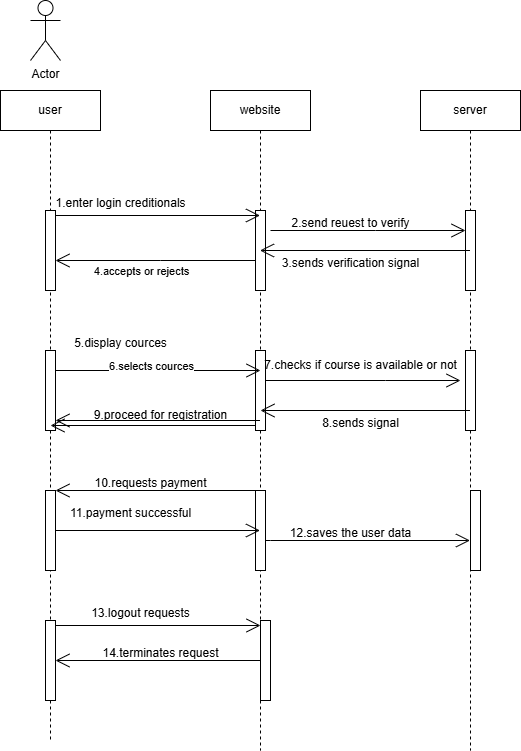

The diagram above was exported from draw.io. Its source (the exported page's mxGraphModel, read from the mxfile embedded in the PNG):
<mxGraphModel dx="1426" dy="785" grid="1" gridSize="10" guides="1" tooltips="1" connect="1" arrows="1" fold="1" page="1" pageScale="1" pageWidth="850" pageHeight="1100" math="0" shadow="0">
  <root>
    <mxCell id="0" />
    <mxCell id="1" parent="0" />
    <mxCell id="HQp5Z8LLl4lNZSDY9q0Q-1" value="Actor" style="shape=umlActor;verticalLabelPosition=bottom;verticalAlign=top;html=1;" vertex="1" parent="1">
      <mxGeometry x="130" y="120" width="30" height="60" as="geometry" />
    </mxCell>
    <mxCell id="HQp5Z8LLl4lNZSDY9q0Q-7" value="user" style="shape=umlLifeline;perimeter=lifelinePerimeter;whiteSpace=wrap;html=1;container=1;dropTarget=0;collapsible=0;recursiveResize=0;outlineConnect=0;portConstraint=eastwest;newEdgeStyle={&quot;curved&quot;:0,&quot;rounded&quot;:0};" vertex="1" parent="1">
      <mxGeometry x="100" y="210" width="100" height="650" as="geometry" />
    </mxCell>
    <mxCell id="HQp5Z8LLl4lNZSDY9q0Q-10" value="" style="html=1;points=[[0,0,0,0,5],[0,1,0,0,-5],[1,0,0,0,5],[1,1,0,0,-5]];perimeter=orthogonalPerimeter;outlineConnect=0;targetShapes=umlLifeline;portConstraint=eastwest;newEdgeStyle={&quot;curved&quot;:0,&quot;rounded&quot;:0};" vertex="1" parent="HQp5Z8LLl4lNZSDY9q0Q-7">
      <mxGeometry x="45" y="120" width="10" height="80" as="geometry" />
    </mxCell>
    <mxCell id="HQp5Z8LLl4lNZSDY9q0Q-30" value="" style="html=1;points=[[0,0,0,0,5],[0,1,0,0,-5],[1,0,0,0,5],[1,1,0,0,-5]];perimeter=orthogonalPerimeter;outlineConnect=0;targetShapes=umlLifeline;portConstraint=eastwest;newEdgeStyle={&quot;curved&quot;:0,&quot;rounded&quot;:0};" vertex="1" parent="HQp5Z8LLl4lNZSDY9q0Q-7">
      <mxGeometry x="45" y="260" width="10" height="80" as="geometry" />
    </mxCell>
    <mxCell id="HQp5Z8LLl4lNZSDY9q0Q-45" value="" style="html=1;points=[[0,0,0,0,5],[0,1,0,0,-5],[1,0,0,0,5],[1,1,0,0,-5]];perimeter=orthogonalPerimeter;outlineConnect=0;targetShapes=umlLifeline;portConstraint=eastwest;newEdgeStyle={&quot;curved&quot;:0,&quot;rounded&quot;:0};" vertex="1" parent="HQp5Z8LLl4lNZSDY9q0Q-7">
      <mxGeometry x="45" y="400" width="10" height="80" as="geometry" />
    </mxCell>
    <mxCell id="HQp5Z8LLl4lNZSDY9q0Q-56" value="" style="html=1;points=[[0,0,0,0,5],[0,1,0,0,-5],[1,0,0,0,5],[1,1,0,0,-5]];perimeter=orthogonalPerimeter;outlineConnect=0;targetShapes=umlLifeline;portConstraint=eastwest;newEdgeStyle={&quot;curved&quot;:0,&quot;rounded&quot;:0};" vertex="1" parent="HQp5Z8LLl4lNZSDY9q0Q-7">
      <mxGeometry x="45" y="530" width="10" height="80" as="geometry" />
    </mxCell>
    <mxCell id="HQp5Z8LLl4lNZSDY9q0Q-8" value="website" style="shape=umlLifeline;perimeter=lifelinePerimeter;whiteSpace=wrap;html=1;container=1;dropTarget=0;collapsible=0;recursiveResize=0;outlineConnect=0;portConstraint=eastwest;newEdgeStyle={&quot;curved&quot;:0,&quot;rounded&quot;:0};" vertex="1" parent="1">
      <mxGeometry x="310" y="210" width="100" height="660" as="geometry" />
    </mxCell>
    <mxCell id="HQp5Z8LLl4lNZSDY9q0Q-11" value="" style="html=1;points=[[0,0,0,0,5],[0,1,0,0,-5],[1,0,0,0,5],[1,1,0,0,-5]];perimeter=orthogonalPerimeter;outlineConnect=0;targetShapes=umlLifeline;portConstraint=eastwest;newEdgeStyle={&quot;curved&quot;:0,&quot;rounded&quot;:0};" vertex="1" parent="HQp5Z8LLl4lNZSDY9q0Q-8">
      <mxGeometry x="45" y="120" width="10" height="80" as="geometry" />
    </mxCell>
    <mxCell id="HQp5Z8LLl4lNZSDY9q0Q-31" value="" style="html=1;points=[[0,0,0,0,5],[0,1,0,0,-5],[1,0,0,0,5],[1,1,0,0,-5]];perimeter=orthogonalPerimeter;outlineConnect=0;targetShapes=umlLifeline;portConstraint=eastwest;newEdgeStyle={&quot;curved&quot;:0,&quot;rounded&quot;:0};" vertex="1" parent="HQp5Z8LLl4lNZSDY9q0Q-8">
      <mxGeometry x="45" y="260" width="10" height="80" as="geometry" />
    </mxCell>
    <mxCell id="HQp5Z8LLl4lNZSDY9q0Q-46" value="" style="html=1;points=[[0,0,0,0,5],[0,1,0,0,-5],[1,0,0,0,5],[1,1,0,0,-5]];perimeter=orthogonalPerimeter;outlineConnect=0;targetShapes=umlLifeline;portConstraint=eastwest;newEdgeStyle={&quot;curved&quot;:0,&quot;rounded&quot;:0};" vertex="1" parent="HQp5Z8LLl4lNZSDY9q0Q-8">
      <mxGeometry x="45" y="400" width="10" height="80" as="geometry" />
    </mxCell>
    <mxCell id="HQp5Z8LLl4lNZSDY9q0Q-57" value="" style="html=1;points=[[0,0,0,0,5],[0,1,0,0,-5],[1,0,0,0,5],[1,1,0,0,-5]];perimeter=orthogonalPerimeter;outlineConnect=0;targetShapes=umlLifeline;portConstraint=eastwest;newEdgeStyle={&quot;curved&quot;:0,&quot;rounded&quot;:0};" vertex="1" parent="HQp5Z8LLl4lNZSDY9q0Q-8">
      <mxGeometry x="50" y="530" width="10" height="80" as="geometry" />
    </mxCell>
    <mxCell id="HQp5Z8LLl4lNZSDY9q0Q-9" value="server" style="shape=umlLifeline;perimeter=lifelinePerimeter;whiteSpace=wrap;html=1;container=1;dropTarget=0;collapsible=0;recursiveResize=0;outlineConnect=0;portConstraint=eastwest;newEdgeStyle={&quot;curved&quot;:0,&quot;rounded&quot;:0};" vertex="1" parent="1">
      <mxGeometry x="520" y="210" width="100" height="660" as="geometry" />
    </mxCell>
    <mxCell id="HQp5Z8LLl4lNZSDY9q0Q-12" value="" style="html=1;points=[[0,0,0,0,5],[0,1,0,0,-5],[1,0,0,0,5],[1,1,0,0,-5]];perimeter=orthogonalPerimeter;outlineConnect=0;targetShapes=umlLifeline;portConstraint=eastwest;newEdgeStyle={&quot;curved&quot;:0,&quot;rounded&quot;:0};" vertex="1" parent="HQp5Z8LLl4lNZSDY9q0Q-9">
      <mxGeometry x="45" y="120" width="10" height="80" as="geometry" />
    </mxCell>
    <mxCell id="HQp5Z8LLl4lNZSDY9q0Q-32" value="" style="html=1;points=[[0,0,0,0,5],[0,1,0,0,-5],[1,0,0,0,5],[1,1,0,0,-5]];perimeter=orthogonalPerimeter;outlineConnect=0;targetShapes=umlLifeline;portConstraint=eastwest;newEdgeStyle={&quot;curved&quot;:0,&quot;rounded&quot;:0};" vertex="1" parent="HQp5Z8LLl4lNZSDY9q0Q-9">
      <mxGeometry x="45" y="260" width="10" height="80" as="geometry" />
    </mxCell>
    <mxCell id="HQp5Z8LLl4lNZSDY9q0Q-47" value="" style="html=1;points=[[0,0,0,0,5],[0,1,0,0,-5],[1,0,0,0,5],[1,1,0,0,-5]];perimeter=orthogonalPerimeter;outlineConnect=0;targetShapes=umlLifeline;portConstraint=eastwest;newEdgeStyle={&quot;curved&quot;:0,&quot;rounded&quot;:0};" vertex="1" parent="HQp5Z8LLl4lNZSDY9q0Q-9">
      <mxGeometry x="50" y="400" width="10" height="80" as="geometry" />
    </mxCell>
    <mxCell id="HQp5Z8LLl4lNZSDY9q0Q-13" value="" style="endArrow=open;endFill=1;endSize=12;html=1;rounded=0;exitX=1;exitY=0;exitDx=0;exitDy=5;exitPerimeter=0;" edge="1" parent="1" source="HQp5Z8LLl4lNZSDY9q0Q-10" target="HQp5Z8LLl4lNZSDY9q0Q-8">
      <mxGeometry width="160" relative="1" as="geometry">
        <mxPoint x="170" y="350" as="sourcePoint" />
        <mxPoint x="330" y="350" as="targetPoint" />
      </mxGeometry>
    </mxCell>
    <mxCell id="HQp5Z8LLl4lNZSDY9q0Q-14" value="" style="endArrow=open;endFill=1;endSize=12;html=1;rounded=0;" edge="1" parent="1">
      <mxGeometry width="160" relative="1" as="geometry">
        <mxPoint x="370" y="350" as="sourcePoint" />
        <mxPoint x="565" y="350" as="targetPoint" />
        <Array as="points">
          <mxPoint x="475" y="350" />
        </Array>
      </mxGeometry>
    </mxCell>
    <mxCell id="HQp5Z8LLl4lNZSDY9q0Q-24" value="" style="endArrow=open;endFill=1;endSize=12;html=1;rounded=0;" edge="1" parent="1" source="HQp5Z8LLl4lNZSDY9q0Q-11" target="HQp5Z8LLl4lNZSDY9q0Q-10">
      <mxGeometry width="160" relative="1" as="geometry">
        <mxPoint x="200" y="380" as="sourcePoint" />
        <mxPoint x="405" y="380" as="targetPoint" />
        <Array as="points">
          <mxPoint x="260" y="380" />
        </Array>
      </mxGeometry>
    </mxCell>
    <mxCell id="HQp5Z8LLl4lNZSDY9q0Q-29" value="4.accepts or rejects" style="edgeLabel;html=1;align=center;verticalAlign=middle;resizable=0;points=[];" vertex="1" connectable="0" parent="HQp5Z8LLl4lNZSDY9q0Q-24">
      <mxGeometry x="0.27" y="4" relative="1" as="geometry">
        <mxPoint x="12" y="6" as="offset" />
      </mxGeometry>
    </mxCell>
    <mxCell id="HQp5Z8LLl4lNZSDY9q0Q-25" value="" style="endArrow=open;endFill=1;endSize=12;html=1;rounded=0;" edge="1" parent="1">
      <mxGeometry width="160" relative="1" as="geometry">
        <mxPoint x="569.5" y="370" as="sourcePoint" />
        <mxPoint x="359.5" y="370" as="targetPoint" />
      </mxGeometry>
    </mxCell>
    <mxCell id="HQp5Z8LLl4lNZSDY9q0Q-26" value="1.enter login creditionals" style="text;html=1;align=center;verticalAlign=middle;resizable=0;points=[];autosize=1;strokeColor=none;fillColor=none;" vertex="1" parent="1">
      <mxGeometry x="145" y="308" width="150" height="30" as="geometry" />
    </mxCell>
    <mxCell id="HQp5Z8LLl4lNZSDY9q0Q-27" value="2.send reuest to verify" style="text;html=1;align=center;verticalAlign=middle;resizable=0;points=[];autosize=1;strokeColor=none;fillColor=none;" vertex="1" parent="1">
      <mxGeometry x="380" y="328" width="140" height="30" as="geometry" />
    </mxCell>
    <mxCell id="HQp5Z8LLl4lNZSDY9q0Q-28" value="3.sends verification signal" style="text;html=1;align=center;verticalAlign=middle;resizable=0;points=[];autosize=1;strokeColor=none;fillColor=none;" vertex="1" parent="1">
      <mxGeometry x="370" y="368" width="160" height="30" as="geometry" />
    </mxCell>
    <mxCell id="HQp5Z8LLl4lNZSDY9q0Q-33" value="" style="endArrow=open;endFill=1;endSize=12;html=1;rounded=0;" edge="1" parent="1" source="HQp5Z8LLl4lNZSDY9q0Q-8" target="HQp5Z8LLl4lNZSDY9q0Q-30">
      <mxGeometry width="160" relative="1" as="geometry">
        <mxPoint x="350" y="410" as="sourcePoint" />
        <mxPoint x="510" y="410" as="targetPoint" />
      </mxGeometry>
    </mxCell>
    <mxCell id="HQp5Z8LLl4lNZSDY9q0Q-34" value="5.display cources" style="text;html=1;align=center;verticalAlign=middle;resizable=0;points=[];autosize=1;strokeColor=none;fillColor=none;" vertex="1" parent="1">
      <mxGeometry x="160" y="448" width="120" height="30" as="geometry" />
    </mxCell>
    <mxCell id="HQp5Z8LLl4lNZSDY9q0Q-36" value="" style="endArrow=open;endFill=1;endSize=12;html=1;rounded=0;" edge="1" parent="1" source="HQp5Z8LLl4lNZSDY9q0Q-9">
      <mxGeometry width="160" relative="1" as="geometry">
        <mxPoint x="420" y="530" as="sourcePoint" />
        <mxPoint x="360" y="530" as="targetPoint" />
      </mxGeometry>
    </mxCell>
    <mxCell id="HQp5Z8LLl4lNZSDY9q0Q-37" value="" style="endArrow=open;endFill=1;endSize=12;html=1;rounded=0;" edge="1" parent="1" source="HQp5Z8LLl4lNZSDY9q0Q-31">
      <mxGeometry width="160" relative="1" as="geometry">
        <mxPoint x="380" y="500" as="sourcePoint" />
        <mxPoint x="560" y="500" as="targetPoint" />
        <Array as="points">
          <mxPoint x="485" y="500" />
        </Array>
      </mxGeometry>
    </mxCell>
    <mxCell id="HQp5Z8LLl4lNZSDY9q0Q-38" value="7.checks if course is available or not" style="text;html=1;align=center;verticalAlign=middle;resizable=0;points=[];autosize=1;strokeColor=none;fillColor=none;" vertex="1" parent="1">
      <mxGeometry x="350" y="470" width="220" height="30" as="geometry" />
    </mxCell>
    <mxCell id="HQp5Z8LLl4lNZSDY9q0Q-40" value="8.sends signal" style="text;html=1;align=center;verticalAlign=middle;resizable=0;points=[];autosize=1;strokeColor=none;fillColor=none;" vertex="1" parent="1">
      <mxGeometry x="410" y="528" width="100" height="30" as="geometry" />
    </mxCell>
    <mxCell id="HQp5Z8LLl4lNZSDY9q0Q-41" value="" style="endArrow=open;endFill=1;endSize=12;html=1;rounded=0;" edge="1" parent="1" source="HQp5Z8LLl4lNZSDY9q0Q-30">
      <mxGeometry width="160" relative="1" as="geometry">
        <mxPoint x="250" y="490" as="sourcePoint" />
        <mxPoint x="360" y="490" as="targetPoint" />
      </mxGeometry>
    </mxCell>
    <mxCell id="HQp5Z8LLl4lNZSDY9q0Q-42" value="6.selects cources" style="edgeLabel;html=1;align=center;verticalAlign=middle;resizable=0;points=[];" vertex="1" connectable="0" parent="HQp5Z8LLl4lNZSDY9q0Q-41">
      <mxGeometry x="0.1317" y="-5" relative="1" as="geometry">
        <mxPoint x="-21" y="-10" as="offset" />
      </mxGeometry>
    </mxCell>
    <mxCell id="HQp5Z8LLl4lNZSDY9q0Q-43" value="" style="endArrow=open;endFill=1;endSize=12;html=1;rounded=0;exitX=0;exitY=1;exitDx=0;exitDy=-5;exitPerimeter=0;" edge="1" parent="1" source="HQp5Z8LLl4lNZSDY9q0Q-31">
      <mxGeometry width="160" relative="1" as="geometry">
        <mxPoint x="260" y="540" as="sourcePoint" />
        <mxPoint x="150" y="545" as="targetPoint" />
      </mxGeometry>
    </mxCell>
    <mxCell id="HQp5Z8LLl4lNZSDY9q0Q-44" value="9.proceed for registration" style="text;html=1;align=center;verticalAlign=middle;resizable=0;points=[];autosize=1;strokeColor=none;fillColor=none;" vertex="1" parent="1">
      <mxGeometry x="180" y="520" width="160" height="30" as="geometry" />
    </mxCell>
    <mxCell id="HQp5Z8LLl4lNZSDY9q0Q-48" value="" style="endArrow=open;endFill=1;endSize=12;html=1;rounded=0;" edge="1" parent="1" source="HQp5Z8LLl4lNZSDY9q0Q-8" target="HQp5Z8LLl4lNZSDY9q0Q-45">
      <mxGeometry width="160" relative="1" as="geometry">
        <mxPoint x="200" y="650" as="sourcePoint" />
        <mxPoint x="220" y="650" as="targetPoint" />
        <Array as="points" />
      </mxGeometry>
    </mxCell>
    <mxCell id="HQp5Z8LLl4lNZSDY9q0Q-50" value="10.requests payment" style="text;html=1;align=center;verticalAlign=middle;resizable=0;points=[];autosize=1;strokeColor=none;fillColor=none;" vertex="1" parent="1">
      <mxGeometry x="180" y="588" width="140" height="30" as="geometry" />
    </mxCell>
    <mxCell id="HQp5Z8LLl4lNZSDY9q0Q-51" value="" style="endArrow=open;endFill=1;endSize=12;html=1;rounded=0;" edge="1" parent="1" source="HQp5Z8LLl4lNZSDY9q0Q-45" target="HQp5Z8LLl4lNZSDY9q0Q-8">
      <mxGeometry width="160" relative="1" as="geometry">
        <mxPoint x="350" y="510" as="sourcePoint" />
        <mxPoint x="510" y="510" as="targetPoint" />
      </mxGeometry>
    </mxCell>
    <mxCell id="HQp5Z8LLl4lNZSDY9q0Q-52" value="11.payment successful" style="text;html=1;align=center;verticalAlign=middle;resizable=0;points=[];autosize=1;strokeColor=none;fillColor=none;" vertex="1" parent="1">
      <mxGeometry x="160" y="618" width="140" height="30" as="geometry" />
    </mxCell>
    <mxCell id="HQp5Z8LLl4lNZSDY9q0Q-53" value="" style="endArrow=open;endFill=1;endSize=12;html=1;rounded=0;" edge="1" parent="1" source="HQp5Z8LLl4lNZSDY9q0Q-46" target="HQp5Z8LLl4lNZSDY9q0Q-9">
      <mxGeometry width="160" relative="1" as="geometry">
        <mxPoint x="420" y="620" as="sourcePoint" />
        <mxPoint x="220" y="620" as="targetPoint" />
        <Array as="points">
          <mxPoint x="370" y="660" />
        </Array>
      </mxGeometry>
    </mxCell>
    <mxCell id="HQp5Z8LLl4lNZSDY9q0Q-55" value="12.saves the user data" style="text;html=1;align=center;verticalAlign=middle;resizable=0;points=[];autosize=1;strokeColor=none;fillColor=none;" vertex="1" parent="1">
      <mxGeometry x="380" y="638" width="140" height="30" as="geometry" />
    </mxCell>
    <mxCell id="HQp5Z8LLl4lNZSDY9q0Q-58" value="" style="endArrow=open;endFill=1;endSize=12;html=1;rounded=0;exitX=1;exitY=0;exitDx=0;exitDy=5;exitPerimeter=0;entryX=0;entryY=0;entryDx=0;entryDy=5;entryPerimeter=0;" edge="1" parent="1" source="HQp5Z8LLl4lNZSDY9q0Q-56" target="HQp5Z8LLl4lNZSDY9q0Q-57">
      <mxGeometry width="160" relative="1" as="geometry">
        <mxPoint x="160" y="750" as="sourcePoint" />
        <mxPoint x="320" y="750" as="targetPoint" />
      </mxGeometry>
    </mxCell>
    <mxCell id="HQp5Z8LLl4lNZSDY9q0Q-59" value="13.logout requests" style="text;html=1;align=center;verticalAlign=middle;resizable=0;points=[];autosize=1;strokeColor=none;fillColor=none;" vertex="1" parent="1">
      <mxGeometry x="180" y="718" width="120" height="30" as="geometry" />
    </mxCell>
    <mxCell id="HQp5Z8LLl4lNZSDY9q0Q-60" value="" style="endArrow=open;endFill=1;endSize=12;html=1;rounded=0;" edge="1" parent="1" source="HQp5Z8LLl4lNZSDY9q0Q-57" target="HQp5Z8LLl4lNZSDY9q0Q-56">
      <mxGeometry width="160" relative="1" as="geometry">
        <mxPoint x="350" y="610" as="sourcePoint" />
        <mxPoint x="510" y="610" as="targetPoint" />
      </mxGeometry>
    </mxCell>
    <mxCell id="HQp5Z8LLl4lNZSDY9q0Q-61" value="14.terminates request" style="text;html=1;align=center;verticalAlign=middle;resizable=0;points=[];autosize=1;strokeColor=none;fillColor=none;" vertex="1" parent="1">
      <mxGeometry x="190" y="758" width="140" height="30" as="geometry" />
    </mxCell>
  </root>
</mxGraphModel>